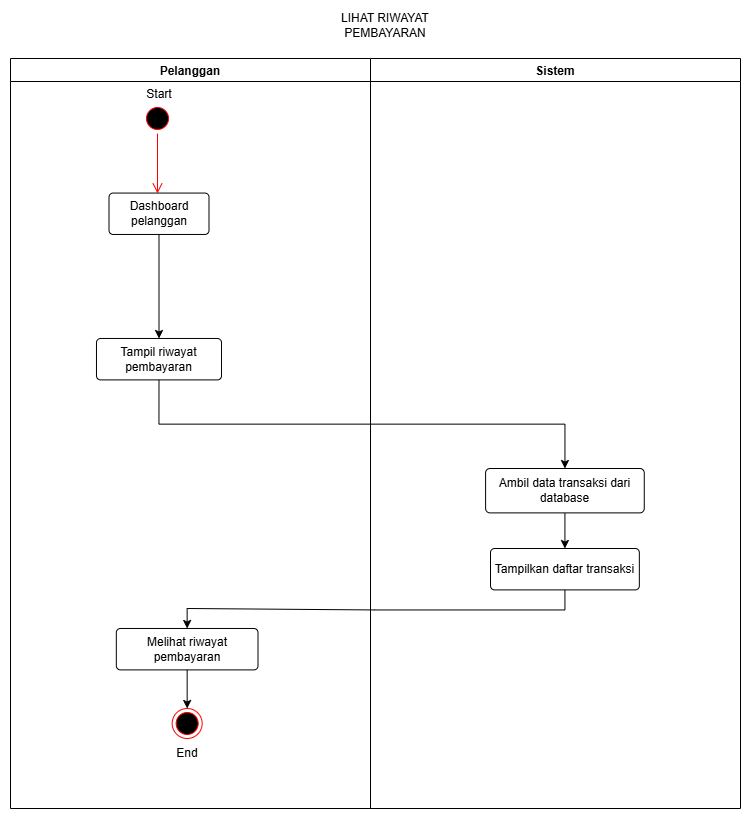

The diagram above was exported from draw.io. Its source (the exported page's mxGraphModel, read from the mxfile embedded in the PNG):
<mxGraphModel dx="3549" dy="958" grid="1" gridSize="10" guides="1" tooltips="1" connect="1" arrows="1" fold="1" page="1" pageScale="1" pageWidth="827" pageHeight="1169" math="0" shadow="0">
  <root>
    <mxCell id="0" />
    <mxCell id="1" parent="0" />
    <mxCell id="2" parent="1" style="swimlane;" value="Pelanggan" vertex="1">
      <mxGeometry height="750" width="360" x="1090" y="130" as="geometry" />
    </mxCell>
    <mxCell id="3" parent="2" style="ellipse;html=1;shape=startState;fillColor=#000000;strokeColor=#ff0000;" value="" vertex="1">
      <mxGeometry height="30" width="30" x="132" y="45" as="geometry" />
    </mxCell>
    <mxCell id="4" edge="1" parent="2" source="3" style="edgeStyle=orthogonalEdgeStyle;html=1;verticalAlign=bottom;endArrow=open;endSize=8;strokeColor=#ff0000;rounded=0;" value="">
      <mxGeometry relative="1" as="geometry">
        <mxPoint x="147" y="135" as="targetPoint" />
      </mxGeometry>
    </mxCell>
    <mxCell id="5" parent="1" style="text;html=1;whiteSpace=wrap;strokeColor=none;fillColor=none;align=center;verticalAlign=middle;rounded=0;" value="LIHAT RIWAYAT PEMBAYARAN" vertex="1">
      <mxGeometry height="30" width="90" x="1420" y="81.75" as="geometry" />
    </mxCell>
    <mxCell id="6" parent="1" style="swimlane;" value="Sistem" vertex="1">
      <mxGeometry height="750" width="370" x="1450" y="130" as="geometry" />
    </mxCell>
    <mxCell id="7" edge="1" parent="6" source="8" style="edgeStyle=orthogonalEdgeStyle;rounded=0;orthogonalLoop=1;jettySize=auto;html=1;exitX=0.5;exitY=1;exitDx=0;exitDy=0;entryX=0.5;entryY=0;entryDx=0;entryDy=0;" target="9">
      <mxGeometry relative="1" as="geometry" />
    </mxCell>
    <mxCell id="8" parent="6" style="rounded=1;arcSize=10;whiteSpace=wrap;html=1;align=center;" value="Ambil data transaksi dari database" vertex="1">
      <mxGeometry height="44.39" width="158.67" x="115.09" y="410" as="geometry" />
    </mxCell>
    <mxCell id="9" parent="6" style="rounded=1;arcSize=10;whiteSpace=wrap;html=1;align=center;" value="Tampilkan daftar transaksi" vertex="1">
      <mxGeometry height="41.4" width="148.84" x="120" y="490" as="geometry" />
    </mxCell>
    <mxCell id="10" parent="1" style="text;html=1;whiteSpace=wrap;strokeColor=none;fillColor=none;align=center;verticalAlign=middle;rounded=0;" value="Start" vertex="1">
      <mxGeometry height="31.05263157894737" width="68" x="1204.5033333333333" y="150.00263157894736" as="geometry" />
    </mxCell>
    <mxCell id="11" parent="1" style="rounded=1;arcSize=10;whiteSpace=wrap;html=1;align=center;" value="Melihat riwayat pembayaran" vertex="1">
      <mxGeometry height="41.40350877192983" width="141.66666666666666" x="1195.83" y="699.9957894736842" as="geometry" />
    </mxCell>
    <mxCell id="12" edge="1" parent="1" source="9" style="edgeStyle=orthogonalEdgeStyle;rounded=0;orthogonalLoop=1;jettySize=auto;html=1;exitX=0.5;exitY=1;exitDx=0;exitDy=0;entryX=0.5;entryY=0;entryDx=0;entryDy=0;" target="11">
      <mxGeometry relative="1" as="geometry" />
    </mxCell>
    <mxCell id="13" parent="1" style="ellipse;html=1;shape=endState;fillColor=#000000;strokeColor=#ff0000;" value="" vertex="1">
      <mxGeometry height="30" width="30" x="1251.66" y="780" as="geometry" />
    </mxCell>
    <mxCell id="14" edge="1" parent="1" source="11" style="edgeStyle=orthogonalEdgeStyle;rounded=0;orthogonalLoop=1;jettySize=auto;html=1;exitX=0.5;exitY=1;exitDx=0;exitDy=0;entryX=0.5;entryY=0;entryDx=0;entryDy=0;" target="13">
      <mxGeometry relative="1" as="geometry">
        <mxPoint x="1150" y="810" as="targetPoint" />
      </mxGeometry>
    </mxCell>
    <mxCell id="15" parent="1" style="text;html=1;whiteSpace=wrap;strokeColor=none;fillColor=none;align=center;verticalAlign=middle;rounded=0;" value="End" vertex="1">
      <mxGeometry height="30" width="60" x="1236.66" y="810" as="geometry" />
    </mxCell>
    <mxCell id="16" parent="1" style="rounded=1;arcSize=10;whiteSpace=wrap;html=1;align=center;" value="Tampil riwayat pembayaran" vertex="1">
      <mxGeometry height="41.40350877192983" width="125" x="1176" y="410.0024561403509" as="geometry" />
    </mxCell>
    <mxCell id="17" edge="1" parent="1" source="16" style="edgeStyle=orthogonalEdgeStyle;rounded=0;orthogonalLoop=1;jettySize=auto;html=1;exitX=0.5;exitY=1;exitDx=0;exitDy=0;" target="8">
      <mxGeometry relative="1" as="geometry" />
    </mxCell>
    <mxCell id="18" parent="1" style="rounded=1;arcSize=10;whiteSpace=wrap;html=1;align=center;" value="Dashboard pelanggan" vertex="1">
      <mxGeometry height="41.40350877192983" width="100" x="1188.5" y="264.56140350877195" as="geometry" />
    </mxCell>
    <mxCell id="19" edge="1" parent="1" source="18" style="edgeStyle=orthogonalEdgeStyle;rounded=0;orthogonalLoop=1;jettySize=auto;html=1;exitX=0.5;exitY=1;exitDx=0;exitDy=0;entryX=0.5;entryY=0;entryDx=0;entryDy=0;" target="16">
      <mxGeometry relative="1" as="geometry" />
    </mxCell>
  </root>
</mxGraphModel>